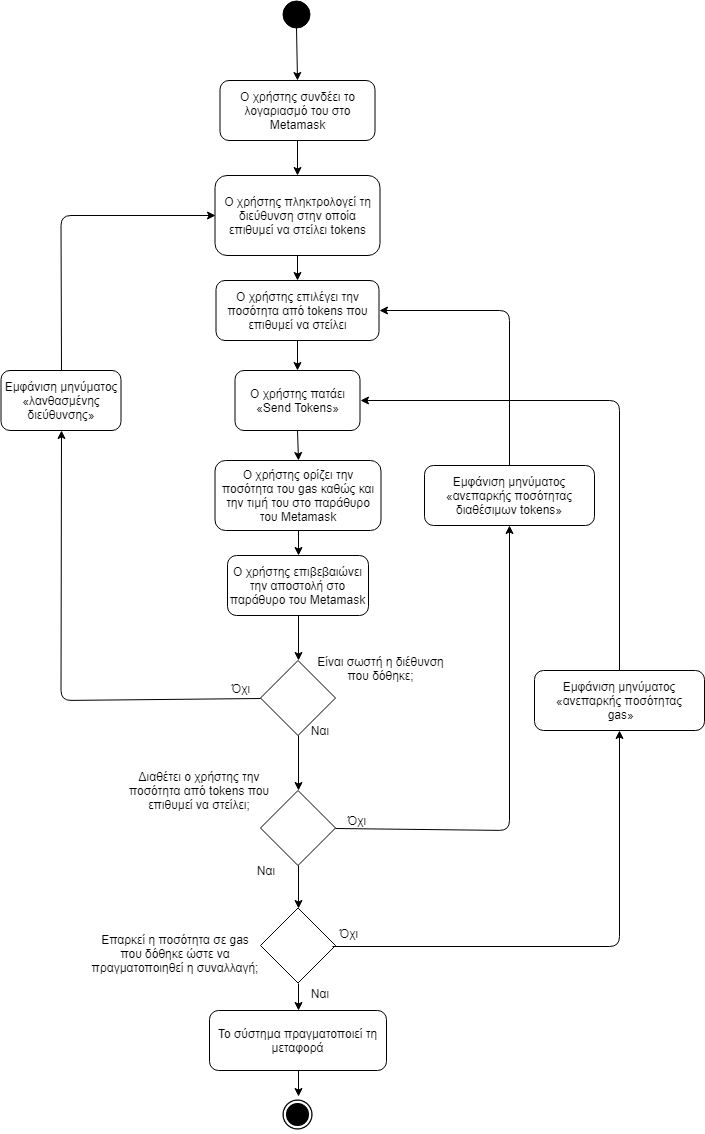

The diagram above was exported from draw.io. Its source (the exported page's mxGraphModel, read from the mxfile embedded in the PNG):
<mxGraphModel dx="1394" dy="-467" grid="1" gridSize="10" guides="1" tooltips="1" connect="1" arrows="1" fold="1" page="1" pageScale="1" pageWidth="827" pageHeight="1169" background="#ffffff" math="0" shadow="0">
  <root>
    <mxCell id="0" />
    <mxCell id="1" parent="0" />
    <mxCell id="rKWhTcDMLcOvQeOw3bwW-56" value="" style="shape=image;html=1;verticalAlign=top;verticalLabelPosition=bottom;labelBackgroundColor=#ffffff;imageAspect=0;aspect=fixed;image=https://cdn4.iconfinder.com/data/icons/ionicons/512/icon-ios7-circle-filled-128.png;fillColor=#000000;gradientColor=none;" parent="1" vertex="1">
      <mxGeometry x="395" y="2296" width="37" height="37" as="geometry" />
    </mxCell>
    <mxCell id="rKWhTcDMLcOvQeOw3bwW-57" value="" style="ellipse;whiteSpace=wrap;html=1;aspect=fixed;fillColor=#000000;gradientColor=none;" parent="1" vertex="1">
      <mxGeometry x="398" y="1200" width="27" height="27" as="geometry" />
    </mxCell>
    <mxCell id="rKWhTcDMLcOvQeOw3bwW-59" value="Ο χρήστης συνδέει το λογαριασμό του στο Metamask" style="rounded=1;whiteSpace=wrap;html=1;fillColor=#ffffff;gradientColor=none;" parent="1" vertex="1">
      <mxGeometry x="335.5" y="1280" width="155" height="60" as="geometry" />
    </mxCell>
    <mxCell id="rKWhTcDMLcOvQeOw3bwW-60" value="Ο χρήστης πληκτρολογεί τη διεύθυνση στην οποία επιθυμεί να στείλει tokens" style="rounded=1;whiteSpace=wrap;html=1;fillColor=#ffffff;gradientColor=none;" parent="1" vertex="1">
      <mxGeometry x="330.5" y="1375" width="165" height="80" as="geometry" />
    </mxCell>
    <mxCell id="rKWhTcDMLcOvQeOw3bwW-61" value="Ο χρήστης πατάει «Send Tokens»" style="rounded=1;whiteSpace=wrap;html=1;fillColor=#ffffff;gradientColor=none;" parent="1" vertex="1">
      <mxGeometry x="350.5" y="1570" width="125" height="60" as="geometry" />
    </mxCell>
    <mxCell id="rKWhTcDMLcOvQeOw3bwW-62" value="Ο χρήστης επιλέγει την ποσότητα από tokens που επιθυμεί να στείλει" style="rounded=1;whiteSpace=wrap;html=1;fillColor=#ffffff;gradientColor=none;" parent="1" vertex="1">
      <mxGeometry x="331.5" y="1480" width="163" height="60" as="geometry" />
    </mxCell>
    <mxCell id="rKWhTcDMLcOvQeOw3bwW-64" value="" style="rhombus;whiteSpace=wrap;html=1;fillColor=#ffffff;gradientColor=none;aspect=fixed;" parent="1" vertex="1">
      <mxGeometry x="376" y="1990" width="75" height="75" as="geometry" />
    </mxCell>
    <mxCell id="rKWhTcDMLcOvQeOw3bwW-65" value="Διαθέτει ο χρήστης την ποσότητα από tokens που επιθυμεί να στείλει;" style="text;html=1;strokeColor=none;fillColor=none;align=center;verticalAlign=middle;whiteSpace=wrap;rounded=0;" parent="1" vertex="1">
      <mxGeometry x="230" y="1960" width="170" height="60" as="geometry" />
    </mxCell>
    <mxCell id="rKWhTcDMLcOvQeOw3bwW-66" value="" style="endArrow=classic;html=1;exitX=0.5;exitY=1;exitDx=0;exitDy=0;entryX=0.5;entryY=0;entryDx=0;entryDy=0;" parent="1" source="rKWhTcDMLcOvQeOw3bwW-57" target="rKWhTcDMLcOvQeOw3bwW-59" edge="1">
      <mxGeometry width="50" height="50" relative="1" as="geometry">
        <mxPoint x="481.5" y="1240" as="sourcePoint" />
        <mxPoint x="643" y="1280" as="targetPoint" />
      </mxGeometry>
    </mxCell>
    <mxCell id="rKWhTcDMLcOvQeOw3bwW-67" value="" style="endArrow=classic;html=1;exitX=0.5;exitY=1;exitDx=0;exitDy=0;entryX=0.5;entryY=0;entryDx=0;entryDy=0;" parent="1" source="rKWhTcDMLcOvQeOw3bwW-59" target="rKWhTcDMLcOvQeOw3bwW-60" edge="1">
      <mxGeometry width="50" height="50" relative="1" as="geometry">
        <mxPoint x="423" y="1250" as="sourcePoint" />
        <mxPoint x="423" y="1290" as="targetPoint" />
      </mxGeometry>
    </mxCell>
    <mxCell id="rKWhTcDMLcOvQeOw3bwW-68" value="" style="endArrow=classic;html=1;exitX=0.5;exitY=1;exitDx=0;exitDy=0;entryX=0.5;entryY=0;entryDx=0;entryDy=0;" parent="1" source="rKWhTcDMLcOvQeOw3bwW-60" target="rKWhTcDMLcOvQeOw3bwW-62" edge="1">
      <mxGeometry width="50" height="50" relative="1" as="geometry">
        <mxPoint x="433" y="1260" as="sourcePoint" />
        <mxPoint x="433" y="1300" as="targetPoint" />
      </mxGeometry>
    </mxCell>
    <mxCell id="rKWhTcDMLcOvQeOw3bwW-69" value="" style="endArrow=classic;html=1;exitX=0.5;exitY=1;exitDx=0;exitDy=0;entryX=0.5;entryY=0;entryDx=0;entryDy=0;" parent="1" source="rKWhTcDMLcOvQeOw3bwW-62" target="rKWhTcDMLcOvQeOw3bwW-61" edge="1">
      <mxGeometry width="50" height="50" relative="1" as="geometry">
        <mxPoint x="443" y="1270" as="sourcePoint" />
        <mxPoint x="443" y="1310" as="targetPoint" />
      </mxGeometry>
    </mxCell>
    <mxCell id="rKWhTcDMLcOvQeOw3bwW-71" value="Ναι" style="text;html=1;strokeColor=none;fillColor=none;align=center;verticalAlign=middle;whiteSpace=wrap;rounded=0;" parent="1" vertex="1">
      <mxGeometry x="361" y="2060" width="40" height="20" as="geometry" />
    </mxCell>
    <mxCell id="rKWhTcDMLcOvQeOw3bwW-72" value="Όχι" style="text;html=1;strokeColor=none;fillColor=none;align=center;verticalAlign=middle;whiteSpace=wrap;rounded=0;" parent="1" vertex="1">
      <mxGeometry x="451.5" y="2010" width="40" height="20" as="geometry" />
    </mxCell>
    <mxCell id="rKWhTcDMLcOvQeOw3bwW-73" value="" style="endArrow=classic;html=1;exitX=1;exitY=0.5;exitDx=0;exitDy=0;entryX=0.5;entryY=1;entryDx=0;entryDy=0;" parent="1" source="rKWhTcDMLcOvQeOw3bwW-64" target="rKWhTcDMLcOvQeOw3bwW-74" edge="1">
      <mxGeometry width="50" height="50" relative="1" as="geometry">
        <mxPoint x="423.5" y="1640" as="sourcePoint" />
        <mxPoint x="586.5" y="1740" as="targetPoint" />
        <Array as="points">
          <mxPoint x="625" y="2030" />
        </Array>
      </mxGeometry>
    </mxCell>
    <mxCell id="rKWhTcDMLcOvQeOw3bwW-74" value="Εμφάνιση μηνύματος «ανεπαρκής ποσότητας διαθέσιμων tokens»" style="rounded=1;whiteSpace=wrap;html=1;" parent="1" vertex="1">
      <mxGeometry x="540" y="1665" width="170" height="60" as="geometry" />
    </mxCell>
    <mxCell id="rKWhTcDMLcOvQeOw3bwW-75" value="" style="endArrow=classic;html=1;exitX=0.5;exitY=0;exitDx=0;exitDy=0;entryX=1;entryY=0.5;entryDx=0;entryDy=0;" parent="1" source="rKWhTcDMLcOvQeOw3bwW-74" target="rKWhTcDMLcOvQeOw3bwW-62" edge="1">
      <mxGeometry width="50" height="50" relative="1" as="geometry">
        <mxPoint x="433.5" y="1650" as="sourcePoint" />
        <mxPoint x="433.5" y="1720" as="targetPoint" />
        <Array as="points">
          <mxPoint x="625" y="1510" />
        </Array>
      </mxGeometry>
    </mxCell>
    <mxCell id="rKWhTcDMLcOvQeOw3bwW-76" value="" style="rhombus;whiteSpace=wrap;html=1;fillColor=#ffffff;gradientColor=none;" parent="1" vertex="1">
      <mxGeometry x="376" y="1860" width="75" height="75" as="geometry" />
    </mxCell>
    <mxCell id="rKWhTcDMLcOvQeOw3bwW-78" value="" style="endArrow=classic;html=1;exitX=0.5;exitY=1;exitDx=0;exitDy=0;entryX=0.5;entryY=0;entryDx=0;entryDy=0;" parent="1" source="rKWhTcDMLcOvQeOw3bwW-76" target="rKWhTcDMLcOvQeOw3bwW-64" edge="1">
      <mxGeometry width="50" height="50" relative="1" as="geometry">
        <mxPoint x="435.5" y="1700" as="sourcePoint" />
        <mxPoint x="435.5" y="1730" as="targetPoint" />
      </mxGeometry>
    </mxCell>
    <mxCell id="rKWhTcDMLcOvQeOw3bwW-79" value="Είναι σωστή η διέθυνση που δόθηκε;" style="text;html=1;strokeColor=none;fillColor=none;align=center;verticalAlign=middle;whiteSpace=wrap;rounded=0;" parent="1" vertex="1">
      <mxGeometry x="425" y="1837.5" width="143" height="60" as="geometry" />
    </mxCell>
    <mxCell id="rKWhTcDMLcOvQeOw3bwW-80" value="Ναι" style="text;html=1;strokeColor=none;fillColor=none;align=center;verticalAlign=middle;whiteSpace=wrap;rounded=0;" parent="1" vertex="1">
      <mxGeometry x="415" y="1920" width="40" height="20" as="geometry" />
    </mxCell>
    <mxCell id="rKWhTcDMLcOvQeOw3bwW-81" value="Όχι" style="text;html=1;strokeColor=none;fillColor=none;align=center;verticalAlign=middle;whiteSpace=wrap;rounded=0;" parent="1" vertex="1">
      <mxGeometry x="336" y="1877.5" width="40" height="20" as="geometry" />
    </mxCell>
    <mxCell id="rKWhTcDMLcOvQeOw3bwW-82" value="" style="endArrow=classic;html=1;exitX=0;exitY=0.5;exitDx=0;exitDy=0;entryX=0.5;entryY=1;entryDx=0;entryDy=0;" parent="1" source="rKWhTcDMLcOvQeOw3bwW-76" target="rKWhTcDMLcOvQeOw3bwW-83" edge="1">
      <mxGeometry width="50" height="50" relative="1" as="geometry">
        <mxPoint x="424.5" y="1790" as="sourcePoint" />
        <mxPoint x="216.5" y="1730" as="targetPoint" />
        <Array as="points">
          <mxPoint x="176.5" y="1900" />
        </Array>
      </mxGeometry>
    </mxCell>
    <mxCell id="rKWhTcDMLcOvQeOw3bwW-83" value="Εμφάνιση μηνύματος «λανθασμένης διεύθυνσης»" style="rounded=1;whiteSpace=wrap;html=1;" parent="1" vertex="1">
      <mxGeometry x="116.5" y="1570" width="120" height="60" as="geometry" />
    </mxCell>
    <mxCell id="rKWhTcDMLcOvQeOw3bwW-84" value="" style="endArrow=classic;html=1;exitX=0.5;exitY=0;exitDx=0;exitDy=0;entryX=0;entryY=0.5;entryDx=0;entryDy=0;" parent="1" source="rKWhTcDMLcOvQeOw3bwW-83" target="rKWhTcDMLcOvQeOw3bwW-60" edge="1">
      <mxGeometry width="50" height="50" relative="1" as="geometry">
        <mxPoint x="423.5" y="1640" as="sourcePoint" />
        <mxPoint x="424.5" y="1710" as="targetPoint" />
        <Array as="points">
          <mxPoint x="176.5" y="1415" />
        </Array>
      </mxGeometry>
    </mxCell>
    <mxCell id="rKWhTcDMLcOvQeOw3bwW-85" value="" style="rhombus;whiteSpace=wrap;html=1;fillColor=#ffffff;gradientColor=none;aspect=fixed;" parent="1" vertex="1">
      <mxGeometry x="376" y="2107.5" width="75" height="75" as="geometry" />
    </mxCell>
    <mxCell id="rKWhTcDMLcOvQeOw3bwW-86" value="Ναι" style="text;html=1;strokeColor=none;fillColor=none;align=center;verticalAlign=middle;whiteSpace=wrap;rounded=0;" parent="1" vertex="1">
      <mxGeometry x="415" y="2182.5" width="40" height="20" as="geometry" />
    </mxCell>
    <mxCell id="rKWhTcDMLcOvQeOw3bwW-87" value="Όχι" style="text;html=1;strokeColor=none;fillColor=none;align=center;verticalAlign=middle;whiteSpace=wrap;rounded=0;" parent="1" vertex="1">
      <mxGeometry x="444" y="2122.5" width="40" height="20" as="geometry" />
    </mxCell>
    <mxCell id="rKWhTcDMLcOvQeOw3bwW-88" value="Επαρκεί η ποσότητα σε gas που δόθηκε ώστε να πραγματοποιηθεί η συναλλαγή;" style="text;html=1;strokeColor=none;fillColor=none;align=center;verticalAlign=middle;whiteSpace=wrap;rounded=0;" parent="1" vertex="1">
      <mxGeometry x="206" y="2122.5" width="170" height="60" as="geometry" />
    </mxCell>
    <mxCell id="rKWhTcDMLcOvQeOw3bwW-89" value="" style="endArrow=classic;html=1;exitX=0.5;exitY=1;exitDx=0;exitDy=0;entryX=0.5;entryY=0;entryDx=0;entryDy=0;" parent="1" source="rKWhTcDMLcOvQeOw3bwW-64" target="rKWhTcDMLcOvQeOw3bwW-85" edge="1">
      <mxGeometry width="50" height="50" relative="1" as="geometry">
        <mxPoint x="118.5" y="2400" as="sourcePoint" />
        <mxPoint x="168.5" y="2350" as="targetPoint" />
      </mxGeometry>
    </mxCell>
    <mxCell id="rKWhTcDMLcOvQeOw3bwW-91" value="Ο χρήστης ορίζει την ποσότητα του gas καθώς και την τιμή του στο παράθυρο του Metamask" style="rounded=1;whiteSpace=wrap;html=1;fillColor=#ffffff;gradientColor=none;" parent="1" vertex="1">
      <mxGeometry x="330.5" y="1660" width="166" height="70" as="geometry" />
    </mxCell>
    <mxCell id="rKWhTcDMLcOvQeOw3bwW-92" value="" style="endArrow=classic;html=1;exitX=0.5;exitY=1;exitDx=0;exitDy=0;entryX=0.5;entryY=0;entryDx=0;entryDy=0;" parent="1" source="rKWhTcDMLcOvQeOw3bwW-61" target="rKWhTcDMLcOvQeOw3bwW-91" edge="1">
      <mxGeometry width="50" height="50" relative="1" as="geometry">
        <mxPoint x="423.5" y="1550" as="sourcePoint" />
        <mxPoint x="423.5" y="1580" as="targetPoint" />
      </mxGeometry>
    </mxCell>
    <mxCell id="rKWhTcDMLcOvQeOw3bwW-95" value="Ο χρήστης επιβεβαιώνει την αποστολή στο παράθυρο του Metamask" style="rounded=1;whiteSpace=wrap;html=1;fillColor=#ffffff;gradientColor=none;" parent="1" vertex="1">
      <mxGeometry x="343" y="1755" width="141" height="60" as="geometry" />
    </mxCell>
    <mxCell id="rKWhTcDMLcOvQeOw3bwW-96" value="" style="endArrow=classic;html=1;exitX=0.5;exitY=1;exitDx=0;exitDy=0;entryX=0.5;entryY=0;entryDx=0;entryDy=0;" parent="1" source="rKWhTcDMLcOvQeOw3bwW-91" target="rKWhTcDMLcOvQeOw3bwW-95" edge="1">
      <mxGeometry width="50" height="50" relative="1" as="geometry">
        <mxPoint x="423.5" y="1640" as="sourcePoint" />
        <mxPoint x="423.5" y="1670" as="targetPoint" />
      </mxGeometry>
    </mxCell>
    <mxCell id="rKWhTcDMLcOvQeOw3bwW-97" value="" style="endArrow=classic;html=1;exitX=0.5;exitY=1;exitDx=0;exitDy=0;entryX=0.5;entryY=0;entryDx=0;entryDy=0;" parent="1" source="rKWhTcDMLcOvQeOw3bwW-95" target="rKWhTcDMLcOvQeOw3bwW-76" edge="1">
      <mxGeometry width="50" height="50" relative="1" as="geometry">
        <mxPoint x="423.5" y="1740" as="sourcePoint" />
        <mxPoint x="423.5" y="1765" as="targetPoint" />
      </mxGeometry>
    </mxCell>
    <mxCell id="5rI-fgQtZPHb6gEdE7m5-1" value="Εμφάνιση μηνύματος «ανεπαρκής ποσότητας&lt;br&gt;&amp;nbsp;gas»" style="rounded=1;whiteSpace=wrap;html=1;" vertex="1" parent="1">
      <mxGeometry x="650" y="1870" width="170" height="60" as="geometry" />
    </mxCell>
    <mxCell id="5rI-fgQtZPHb6gEdE7m5-2" value="" style="endArrow=classic;html=1;exitX=0.1;exitY=1.175;exitDx=0;exitDy=0;entryX=0.5;entryY=1;entryDx=0;entryDy=0;exitPerimeter=0;" edge="1" parent="1" source="rKWhTcDMLcOvQeOw3bwW-87" target="5rI-fgQtZPHb6gEdE7m5-1">
      <mxGeometry width="50" height="50" relative="1" as="geometry">
        <mxPoint x="424" y="2075" as="sourcePoint" />
        <mxPoint x="424" y="2118" as="targetPoint" />
        <Array as="points">
          <mxPoint x="735" y="2146" />
        </Array>
      </mxGeometry>
    </mxCell>
    <mxCell id="5rI-fgQtZPHb6gEdE7m5-3" value="" style="endArrow=classic;html=1;exitX=0.5;exitY=0;exitDx=0;exitDy=0;entryX=1;entryY=0.5;entryDx=0;entryDy=0;" edge="1" parent="1" source="5rI-fgQtZPHb6gEdE7m5-1" target="rKWhTcDMLcOvQeOw3bwW-61">
      <mxGeometry width="50" height="50" relative="1" as="geometry">
        <mxPoint x="434" y="2085" as="sourcePoint" />
        <mxPoint x="434" y="2128" as="targetPoint" />
        <Array as="points">
          <mxPoint x="735" y="1600" />
        </Array>
      </mxGeometry>
    </mxCell>
    <mxCell id="5rI-fgQtZPHb6gEdE7m5-4" value="Το σύστημα πραγματοποιεί τη μεταφορά" style="rounded=1;whiteSpace=wrap;html=1;fillColor=#ffffff;gradientColor=none;" vertex="1" parent="1">
      <mxGeometry x="325" y="2210" width="177" height="60" as="geometry" />
    </mxCell>
    <mxCell id="5rI-fgQtZPHb6gEdE7m5-5" value="" style="endArrow=classic;html=1;exitX=0.5;exitY=1;exitDx=0;exitDy=0;entryX=0.5;entryY=0;entryDx=0;entryDy=0;" edge="1" parent="1" source="rKWhTcDMLcOvQeOw3bwW-85" target="5rI-fgQtZPHb6gEdE7m5-4">
      <mxGeometry width="50" height="50" relative="1" as="geometry">
        <mxPoint x="424" y="2075" as="sourcePoint" />
        <mxPoint x="424" y="2118" as="targetPoint" />
      </mxGeometry>
    </mxCell>
    <mxCell id="5rI-fgQtZPHb6gEdE7m5-6" value="" style="endArrow=classic;html=1;exitX=0.5;exitY=1;exitDx=0;exitDy=0;entryX=0.5;entryY=0;entryDx=0;entryDy=0;" edge="1" parent="1" source="5rI-fgQtZPHb6gEdE7m5-4" target="rKWhTcDMLcOvQeOw3bwW-56">
      <mxGeometry width="50" height="50" relative="1" as="geometry">
        <mxPoint x="434" y="2085" as="sourcePoint" />
        <mxPoint x="434" y="2128" as="targetPoint" />
      </mxGeometry>
    </mxCell>
  </root>
</mxGraphModel>